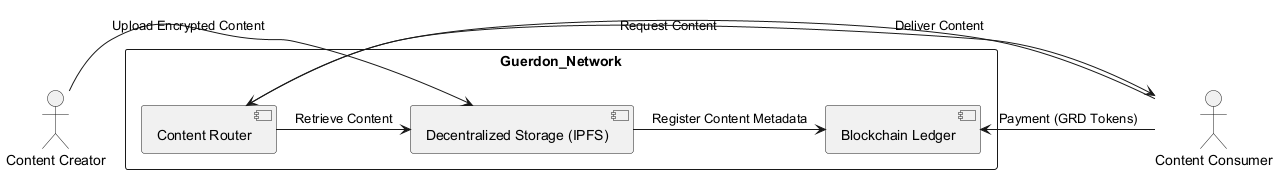

The diagram above was rendered by PlantUML. Its source (embedded in the PNG):
@startuml
actor "Content Creator" as CC
actor "Content Consumer" as CU
rectangle Guerdon_Network {
  component "Decentralized Storage (IPFS)" as Storage
  component "Blockchain Ledger" as Ledger
  component "Content Router" as Router
}
CC -> Storage : Upload Encrypted Content
Storage -> Ledger : Register Content Metadata
CU -> Router : Request Content
Router -> Storage : Retrieve Content
Router -> CU : Deliver Content
CU -> Ledger : Payment (GRD Tokens)
@enduml